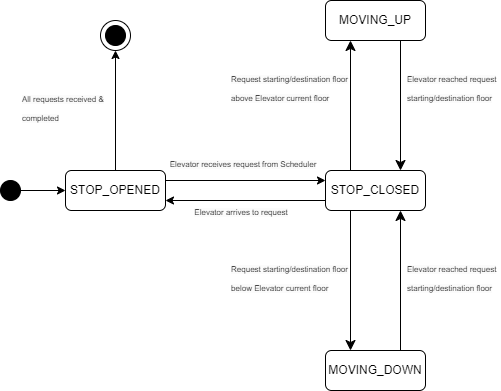

The diagram above was exported from draw.io. Its source (the exported page's mxGraphModel, read from the mxfile embedded in the PNG):
<mxGraphModel dx="677" dy="370" grid="1" gridSize="10" guides="1" tooltips="1" connect="1" arrows="1" fold="1" page="1" pageScale="1" pageWidth="850" pageHeight="1100" math="0" shadow="0">
  <root>
    <mxCell id="0" />
    <mxCell id="1" parent="0" />
    <mxCell id="GhpVF0qVKS6MpK-c_aqE-1" style="edgeStyle=orthogonalEdgeStyle;rounded=0;orthogonalLoop=1;jettySize=auto;html=1;exitX=1;exitY=0.5;exitDx=0;exitDy=0;entryX=0;entryY=0.5;entryDx=0;entryDy=0;" edge="1" parent="1" source="GhpVF0qVKS6MpK-c_aqE-2" target="GhpVF0qVKS6MpK-c_aqE-4">
      <mxGeometry relative="1" as="geometry" />
    </mxCell>
    <mxCell id="GhpVF0qVKS6MpK-c_aqE-2" value="" style="shape=ellipse;html=1;fillColor=strokeColor;fontSize=18;fontColor=#ffffff;" vertex="1" parent="1">
      <mxGeometry x="160" y="210" width="20" height="20" as="geometry" />
    </mxCell>
    <mxCell id="GhpVF0qVKS6MpK-c_aqE-3" style="edgeStyle=orthogonalEdgeStyle;rounded=0;orthogonalLoop=1;jettySize=auto;html=1;exitX=1;exitY=0.25;exitDx=0;exitDy=0;entryX=0;entryY=0.25;entryDx=0;entryDy=0;" edge="1" parent="1" source="GhpVF0qVKS6MpK-c_aqE-4" target="GhpVF0qVKS6MpK-c_aqE-8">
      <mxGeometry relative="1" as="geometry" />
    </mxCell>
    <mxCell id="GhpVF0qVKS6MpK-c_aqE-4" value="STOP_OPENED" style="shape=rect;rounded=1;html=1;whiteSpace=wrap;align=center;" vertex="1" parent="1">
      <mxGeometry x="225" y="200" width="100" height="40" as="geometry" />
    </mxCell>
    <mxCell id="GhpVF0qVKS6MpK-c_aqE-5" style="edgeStyle=orthogonalEdgeStyle;rounded=0;orthogonalLoop=1;jettySize=auto;html=1;exitX=0;exitY=0.75;exitDx=0;exitDy=0;entryX=1;entryY=0.75;entryDx=0;entryDy=0;" edge="1" parent="1" source="GhpVF0qVKS6MpK-c_aqE-8" target="GhpVF0qVKS6MpK-c_aqE-4">
      <mxGeometry relative="1" as="geometry" />
    </mxCell>
    <mxCell id="GhpVF0qVKS6MpK-c_aqE-6" style="edgeStyle=none;curved=1;rounded=0;orthogonalLoop=1;jettySize=auto;html=1;exitX=0.25;exitY=1;exitDx=0;exitDy=0;entryX=0.25;entryY=0;entryDx=0;entryDy=0;fontSize=12;startSize=8;endSize=8;" edge="1" parent="1" source="GhpVF0qVKS6MpK-c_aqE-8" target="GhpVF0qVKS6MpK-c_aqE-10">
      <mxGeometry relative="1" as="geometry" />
    </mxCell>
    <mxCell id="GhpVF0qVKS6MpK-c_aqE-7" style="edgeStyle=none;curved=1;rounded=0;orthogonalLoop=1;jettySize=auto;html=1;exitX=0.25;exitY=0;exitDx=0;exitDy=0;entryX=0.25;entryY=1;entryDx=0;entryDy=0;fontSize=12;startSize=8;endSize=8;" edge="1" parent="1" source="GhpVF0qVKS6MpK-c_aqE-8" target="GhpVF0qVKS6MpK-c_aqE-12">
      <mxGeometry relative="1" as="geometry" />
    </mxCell>
    <mxCell id="GhpVF0qVKS6MpK-c_aqE-8" value="STOP_CLOSED" style="shape=rect;rounded=1;html=1;whiteSpace=wrap;align=center;" vertex="1" parent="1">
      <mxGeometry x="485" y="200" width="100" height="40" as="geometry" />
    </mxCell>
    <mxCell id="GhpVF0qVKS6MpK-c_aqE-9" style="edgeStyle=none;curved=1;rounded=0;orthogonalLoop=1;jettySize=auto;html=1;exitX=0.75;exitY=0;exitDx=0;exitDy=0;entryX=0.75;entryY=1;entryDx=0;entryDy=0;fontSize=12;startSize=8;endSize=8;" edge="1" parent="1" source="GhpVF0qVKS6MpK-c_aqE-10" target="GhpVF0qVKS6MpK-c_aqE-8">
      <mxGeometry relative="1" as="geometry" />
    </mxCell>
    <mxCell id="GhpVF0qVKS6MpK-c_aqE-10" value="MOVING_DOWN" style="shape=rect;rounded=1;html=1;whiteSpace=wrap;align=center;" vertex="1" parent="1">
      <mxGeometry x="485" y="380" width="100" height="40" as="geometry" />
    </mxCell>
    <mxCell id="GhpVF0qVKS6MpK-c_aqE-11" style="edgeStyle=none;curved=1;rounded=0;orthogonalLoop=1;jettySize=auto;html=1;exitX=0.75;exitY=1;exitDx=0;exitDy=0;entryX=0.75;entryY=0;entryDx=0;entryDy=0;fontSize=12;startSize=8;endSize=8;" edge="1" parent="1" source="GhpVF0qVKS6MpK-c_aqE-12" target="GhpVF0qVKS6MpK-c_aqE-8">
      <mxGeometry relative="1" as="geometry" />
    </mxCell>
    <mxCell id="GhpVF0qVKS6MpK-c_aqE-12" value="MOVING_UP" style="shape=rect;rounded=1;html=1;whiteSpace=wrap;align=center;" vertex="1" parent="1">
      <mxGeometry x="485" y="30" width="100" height="40" as="geometry" />
    </mxCell>
    <mxCell id="GhpVF0qVKS6MpK-c_aqE-13" value="&lt;span style=&quot;color: rgb(0, 0, 0); font-family: Helvetica; font-size: 8px; font-style: normal; font-variant-ligatures: normal; font-variant-caps: normal; font-weight: 400; letter-spacing: normal; orphans: 2; text-indent: 0px; text-transform: none; widows: 2; word-spacing: 0px; -webkit-text-stroke-width: 0px; background-color: rgb(251, 251, 251); text-decoration-thickness: initial; text-decoration-style: initial; text-decoration-color: initial; float: none; display: inline !important;&quot;&gt;Elevator receives request from Scheduler&lt;/span&gt;" style="text;whiteSpace=wrap;html=1;fontSize=16;align=center;" vertex="1" parent="1">
      <mxGeometry x="313" y="175" width="180" height="40" as="geometry" />
    </mxCell>
    <mxCell id="GhpVF0qVKS6MpK-c_aqE-14" value="&lt;span style=&quot;color: rgb(0, 0, 0); font-family: Helvetica; font-size: 8px; font-style: normal; font-variant-ligatures: normal; font-variant-caps: normal; font-weight: 400; letter-spacing: normal; orphans: 2; text-indent: 0px; text-transform: none; widows: 2; word-spacing: 0px; -webkit-text-stroke-width: 0px; background-color: rgb(251, 251, 251); text-decoration-thickness: initial; text-decoration-style: initial; text-decoration-color: initial; float: none; display: inline !important;&quot;&gt;Elevator arrives to request&lt;/span&gt;" style="text;whiteSpace=wrap;html=1;fontSize=16;align=center;" vertex="1" parent="1">
      <mxGeometry x="336" y="223" width="130" height="40" as="geometry" />
    </mxCell>
    <mxCell id="GhpVF0qVKS6MpK-c_aqE-15" value="&lt;span style=&quot;color: rgb(0, 0, 0); font-family: Helvetica; font-size: 8px; font-style: normal; font-variant-ligatures: normal; font-variant-caps: normal; font-weight: 400; letter-spacing: normal; orphans: 2; text-align: center; text-indent: 0px; text-transform: none; widows: 2; word-spacing: 0px; -webkit-text-stroke-width: 0px; background-color: rgb(251, 251, 251); text-decoration-thickness: initial; text-decoration-style: initial; text-decoration-color: initial; float: none; display: inline !important;&quot;&gt;Request starting/destination floor above Elevator current floor&lt;/span&gt;" style="text;whiteSpace=wrap;html=1;fontSize=16;" vertex="1" parent="1">
      <mxGeometry x="389" y="90" width="120" height="40" as="geometry" />
    </mxCell>
    <mxCell id="GhpVF0qVKS6MpK-c_aqE-16" value="&lt;span style=&quot;color: rgb(0, 0, 0); font-family: Helvetica; font-size: 8px; font-style: normal; font-variant-ligatures: normal; font-variant-caps: normal; font-weight: 400; letter-spacing: normal; orphans: 2; text-align: center; text-indent: 0px; text-transform: none; widows: 2; word-spacing: 0px; -webkit-text-stroke-width: 0px; background-color: rgb(251, 251, 251); text-decoration-thickness: initial; text-decoration-style: initial; text-decoration-color: initial; float: none; display: inline !important;&quot;&gt;Request starting/destination floor below Elevator current floor&lt;/span&gt;" style="text;whiteSpace=wrap;html=1;fontSize=16;" vertex="1" parent="1">
      <mxGeometry x="389" y="280" width="120" height="40" as="geometry" />
    </mxCell>
    <mxCell id="GhpVF0qVKS6MpK-c_aqE-17" value="&lt;span style=&quot;color: rgb(0, 0, 0); font-family: Helvetica; font-size: 8px; font-style: normal; font-variant-ligatures: normal; font-variant-caps: normal; font-weight: 400; letter-spacing: normal; orphans: 2; text-align: center; text-indent: 0px; text-transform: none; widows: 2; word-spacing: 0px; -webkit-text-stroke-width: 0px; background-color: rgb(251, 251, 251); text-decoration-thickness: initial; text-decoration-style: initial; text-decoration-color: initial; float: none; display: inline !important;&quot;&gt;Elevator reached request starting/destination floor&lt;/span&gt;" style="text;whiteSpace=wrap;html=1;fontSize=16;" vertex="1" parent="1">
      <mxGeometry x="565" y="90" width="95" height="50" as="geometry" />
    </mxCell>
    <mxCell id="GhpVF0qVKS6MpK-c_aqE-18" value="&lt;span style=&quot;color: rgb(0, 0, 0); font-family: Helvetica; font-size: 8px; font-style: normal; font-variant-ligatures: normal; font-variant-caps: normal; font-weight: 400; letter-spacing: normal; orphans: 2; text-align: center; text-indent: 0px; text-transform: none; widows: 2; word-spacing: 0px; -webkit-text-stroke-width: 0px; background-color: rgb(251, 251, 251); text-decoration-thickness: initial; text-decoration-style: initial; text-decoration-color: initial; float: none; display: inline !important;&quot;&gt;Elevator reached request starting/destination floor&lt;/span&gt;" style="text;whiteSpace=wrap;html=1;fontSize=16;" vertex="1" parent="1">
      <mxGeometry x="565" y="280" width="95" height="50" as="geometry" />
    </mxCell>
    <mxCell id="QhVJOX6yFHH2OZSnqlJG-1" value="" style="shape=mxgraph.sysml.actFinal;html=1;verticalLabelPosition=bottom;labelBackgroundColor=#ffffff;verticalAlign=top;" vertex="1" parent="1">
      <mxGeometry x="260" y="50" width="30" height="30" as="geometry" />
    </mxCell>
    <mxCell id="QhVJOX6yFHH2OZSnqlJG-2" style="edgeStyle=orthogonalEdgeStyle;rounded=0;orthogonalLoop=1;jettySize=auto;html=1;exitX=0.5;exitY=0;exitDx=0;exitDy=0;" edge="1" parent="1" target="QhVJOX6yFHH2OZSnqlJG-1" source="GhpVF0qVKS6MpK-c_aqE-4">
      <mxGeometry relative="1" as="geometry">
        <mxPoint x="290" y="240" as="sourcePoint" />
      </mxGeometry>
    </mxCell>
    <mxCell id="QhVJOX6yFHH2OZSnqlJG-3" value="&lt;span style=&quot;color: rgb(0, 0, 0); font-family: Helvetica; font-size: 8px; font-style: normal; font-variant-ligatures: normal; font-variant-caps: normal; font-weight: 400; letter-spacing: normal; orphans: 2; text-align: center; text-indent: 0px; text-transform: none; widows: 2; word-spacing: 0px; -webkit-text-stroke-width: 0px; background-color: rgb(251, 251, 251); text-decoration-thickness: initial; text-decoration-style: initial; text-decoration-color: initial; float: none; display: inline !important;&quot;&gt;All requests received &amp;amp; completed&lt;/span&gt;" style="text;whiteSpace=wrap;html=1;fontSize=16;" vertex="1" parent="1">
      <mxGeometry x="180" y="110" width="95" height="50" as="geometry" />
    </mxCell>
  </root>
</mxGraphModel>